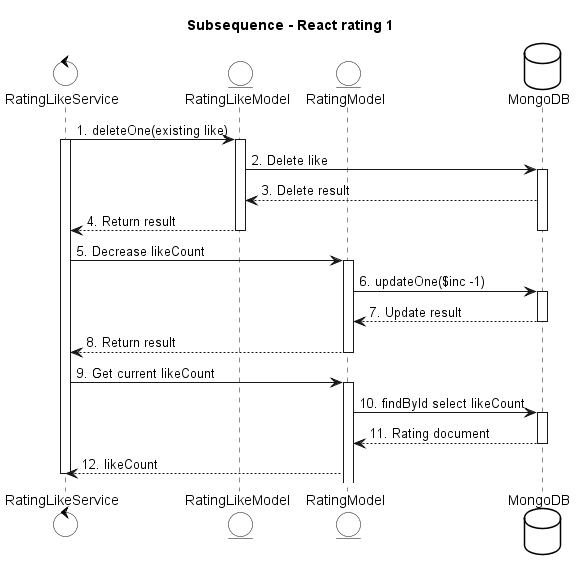

The diagram above was rendered by PlantUML. Its source (embedded in the PNG):
@startuml
skinparam {
    ActorBackgroundColor #FFFFFF
    BoundaryBackgroundColor #FFFFFF
    ControlBackgroundColor #FFFFFF
    EntityBackgroundColor #FFFFFF
    DatabaseBackgroundColor #FFFFFF

    ActorBorderColor black
    BoundaryBorderColor black
    ControlBorderColor black
    EntityBorderColor black
    DatabaseBorderColor black
}

title Subsequence - React rating 1

control RatingLikeService
entity RatingLikeModel
entity RatingModel
database MongoDB

RatingLikeService -> RatingLikeModel: 1. deleteOne(existing like)
activate RatingLikeModel
activate RatingLikeService
RatingLikeModel -> MongoDB: 2. Delete like
activate MongoDB
MongoDB --> RatingLikeModel: 3. Delete result
RatingLikeModel --> RatingLikeService: 4. Return result
deactivate MongoDB
deactivate RatingLikeModel

RatingLikeService -> RatingModel: 5. Decrease likeCount
activate RatingModel
RatingModel -> MongoDB: 6. updateOne($inc -1)
activate MongoDB
MongoDB --> RatingModel: 7. Update result
deactivate MongoDB
RatingModel --> RatingLikeService: 8. Return result
deactivate RatingModel

RatingLikeService -> RatingModel: 9. Get current likeCount
activate RatingModel
RatingModel -> MongoDB: 10. findById select likeCount
activate MongoDB
MongoDB --> RatingModel: 11. Rating document
deactivate MongoDB
RatingModel --> RatingLikeService: 12. likeCount
deactivate RatingLikeService
deactivate RatingLikeModel

@enduml